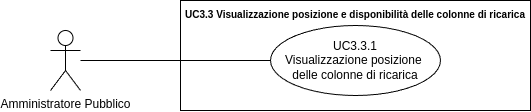

The diagram above was exported from draw.io. Its source (the exported page's mxGraphModel, read from the mxfile embedded in the PNG):
<mxGraphModel dx="21434" dy="754" grid="1" gridSize="10" guides="1" tooltips="1" connect="1" arrows="1" fold="1" page="1" pageScale="1" pageWidth="20000" pageHeight="20000" math="0" shadow="0">
  <root>
    <mxCell id="0" />
    <mxCell id="1" parent="0" />
    <mxCell id="2" value="Amministratore Pubblico" style="shape=umlActor;verticalLabelPosition=bottom;verticalAlign=top;html=1;outlineConnect=0;" vertex="1" parent="1">
      <mxGeometry x="-15090" y="110" width="30" height="60" as="geometry" />
    </mxCell>
    <mxCell id="3" value="&lt;b style=&quot;border-color: var(--border-color);&quot;&gt;&lt;font style=&quot;font-size: 10px;&quot;&gt;UC3.3 Visualizzazione posizione e disponibilità delle colonne di ricarica&lt;/font&gt;&lt;/b&gt;" style="shape=rect;html=1;verticalAlign=top;fontStyle=1;whiteSpace=wrap;align=center;" vertex="1" parent="1">
      <mxGeometry x="-14960" y="80" width="350" height="110" as="geometry" />
    </mxCell>
    <mxCell id="4" value="UC3.3.1&lt;br&gt;Visualizzazione posizione&amp;nbsp; delle colonne di ricarica" style="ellipse;whiteSpace=wrap;html=1;" vertex="1" parent="1">
      <mxGeometry x="-14870" y="105" width="170" height="70" as="geometry" />
    </mxCell>
    <mxCell id="5" value="" style="edgeStyle=none;html=1;endArrow=none;verticalAlign=bottom;rounded=0;" edge="1" source="2" target="4" parent="1">
      <mxGeometry width="160" relative="1" as="geometry">
        <mxPoint x="-15010" y="185" as="sourcePoint" />
        <mxPoint x="-14850" y="185" as="targetPoint" />
      </mxGeometry>
    </mxCell>
  </root>
</mxGraphModel>